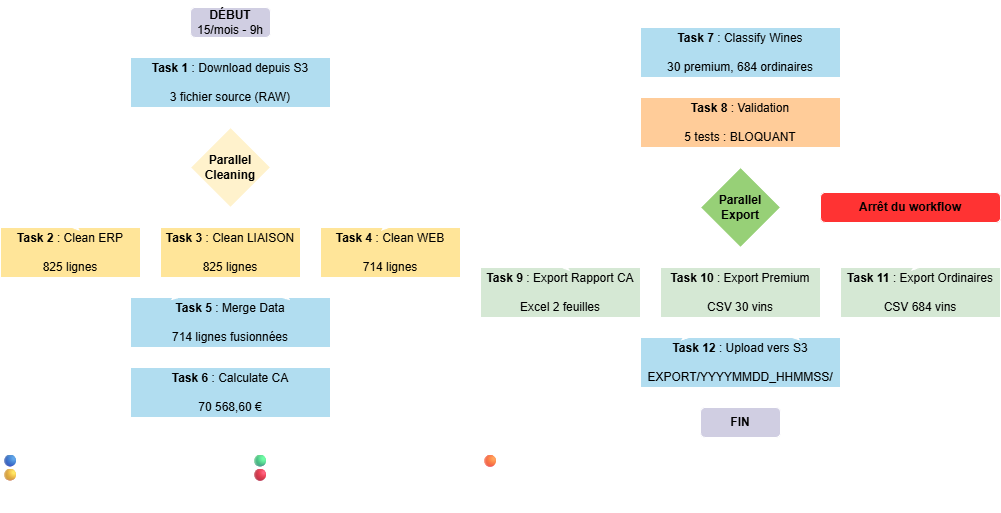

The diagram above was exported from draw.io. Its source (the exported page's mxGraphModel, read from the mxfile embedded in the PNG):
<mxGraphModel dx="1350" dy="761" grid="1" gridSize="10" guides="1" tooltips="1" connect="1" arrows="1" fold="1" page="1" pageScale="1" pageWidth="827" pageHeight="1169" math="0" shadow="0">
  <root>
    <mxCell id="0" />
    <mxCell id="1" parent="0" />
    <mxCell id="gKZhckfCfmvkDQjUwp1X-8" edge="1" parent="1" source="gKZhckfCfmvkDQjUwp1X-1" style="edgeStyle=orthogonalEdgeStyle;rounded=0;orthogonalLoop=1;jettySize=auto;html=1;exitX=0.5;exitY=1;exitDx=0;exitDy=0;entryX=0.5;entryY=0;entryDx=0;entryDy=0;strokeColor=#FFFFFF;" target="gKZhckfCfmvkDQjUwp1X-2">
      <mxGeometry relative="1" as="geometry" />
    </mxCell>
    <mxCell id="gKZhckfCfmvkDQjUwp1X-1" parent="1" style="rounded=1;whiteSpace=wrap;html=1;fillColor=#d0cee2;strokeColor=#FFFFFF;" value="&lt;b&gt;DÉBUT&lt;/b&gt;&lt;div&gt;15/mois - 9h&lt;/div&gt;" vertex="1">
      <mxGeometry height="30" width="80" x="200" y="10" as="geometry" />
    </mxCell>
    <mxCell id="gKZhckfCfmvkDQjUwp1X-9" edge="1" parent="1" source="gKZhckfCfmvkDQjUwp1X-2" style="edgeStyle=orthogonalEdgeStyle;rounded=0;orthogonalLoop=1;jettySize=auto;html=1;exitX=0.5;exitY=1;exitDx=0;exitDy=0;entryX=0.5;entryY=0;entryDx=0;entryDy=0;strokeColor=#FFFFFF;" target="gKZhckfCfmvkDQjUwp1X-3">
      <mxGeometry relative="1" as="geometry" />
    </mxCell>
    <mxCell id="gKZhckfCfmvkDQjUwp1X-2" parent="1" style="rounded=0;whiteSpace=wrap;html=1;verticalAlign=middle;fillColor=#b1ddf0;strokeColor=#FFFFFF;" value="&lt;b&gt;Task 1&lt;/b&gt; : Download depuis S3&lt;div&gt;&lt;br&gt;&lt;/div&gt;&lt;div&gt;3 fichier source (RAW)&lt;/div&gt;" vertex="1">
      <mxGeometry height="50" width="200" x="140" y="60" as="geometry" />
    </mxCell>
    <mxCell id="gKZhckfCfmvkDQjUwp1X-11" edge="1" parent="1" source="gKZhckfCfmvkDQjUwp1X-3" style="edgeStyle=orthogonalEdgeStyle;rounded=0;orthogonalLoop=1;jettySize=auto;html=1;exitX=0.5;exitY=1;exitDx=0;exitDy=0;entryX=0.5;entryY=0;entryDx=0;entryDy=0;strokeColor=#FFFFFF;" target="gKZhckfCfmvkDQjUwp1X-5">
      <mxGeometry relative="1" as="geometry" />
    </mxCell>
    <mxCell id="gKZhckfCfmvkDQjUwp1X-3" parent="1" style="rhombus;whiteSpace=wrap;html=1;fillColor=#fff2cc;gradientColor=none;strokeColor=#FFFFFF;fontStyle=1" value="Parallel&lt;div&gt;Cleaning&lt;/div&gt;" vertex="1">
      <mxGeometry height="80" width="80" x="200" y="130" as="geometry" />
    </mxCell>
    <mxCell id="gKZhckfCfmvkDQjUwp1X-4" parent="1" style="rounded=0;whiteSpace=wrap;html=1;fillColor=#FFE599;strokeColor=#FFFFFF;" value="&lt;b&gt;Task 2&lt;/b&gt; : Clean ERP&lt;div&gt;&lt;br&gt;&lt;/div&gt;&lt;div&gt;825 lignes&lt;/div&gt;" vertex="1">
      <mxGeometry height="50" width="140" x="10" y="230" as="geometry" />
    </mxCell>
    <mxCell id="gKZhckfCfmvkDQjUwp1X-14" edge="1" parent="1" source="gKZhckfCfmvkDQjUwp1X-5" style="edgeStyle=orthogonalEdgeStyle;rounded=0;orthogonalLoop=1;jettySize=auto;html=1;exitX=0.5;exitY=1;exitDx=0;exitDy=0;entryX=0.5;entryY=0;entryDx=0;entryDy=0;strokeColor=#FFFFFF;" target="gKZhckfCfmvkDQjUwp1X-7">
      <mxGeometry relative="1" as="geometry" />
    </mxCell>
    <mxCell id="gKZhckfCfmvkDQjUwp1X-5" parent="1" style="rounded=0;whiteSpace=wrap;html=1;fillColor=#FFE599;strokeColor=#FFFFFF;" value="&lt;b&gt;Task 3&lt;/b&gt;&amp;nbsp;: Clean LIAISON&lt;div&gt;&lt;br&gt;&lt;/div&gt;&lt;div&gt;825 lignes&lt;/div&gt;" vertex="1">
      <mxGeometry height="50" width="140" x="170" y="230" as="geometry" />
    </mxCell>
    <mxCell id="gKZhckfCfmvkDQjUwp1X-6" parent="1" style="rounded=0;whiteSpace=wrap;html=1;fillColor=#FFE599;strokeColor=#FFFFFF;" value="&lt;b&gt;Task 4&lt;/b&gt;&amp;nbsp;: Clean WEB&lt;div&gt;&lt;br&gt;&lt;/div&gt;&lt;div&gt;714 lignes&lt;/div&gt;" vertex="1">
      <mxGeometry height="50" width="140" x="330" y="230" as="geometry" />
    </mxCell>
    <mxCell id="gKZhckfCfmvkDQjUwp1X-19" edge="1" parent="1" source="gKZhckfCfmvkDQjUwp1X-7" style="edgeStyle=orthogonalEdgeStyle;rounded=0;orthogonalLoop=1;jettySize=auto;html=1;exitX=0.5;exitY=1;exitDx=0;exitDy=0;entryX=0.5;entryY=0;entryDx=0;entryDy=0;strokeColor=#FFFFFF;" target="gKZhckfCfmvkDQjUwp1X-17">
      <mxGeometry relative="1" as="geometry" />
    </mxCell>
    <mxCell id="gKZhckfCfmvkDQjUwp1X-7" parent="1" style="rounded=0;whiteSpace=wrap;html=1;verticalAlign=middle;fillColor=#b1ddf0;strokeColor=#FFFFFF;" value="&lt;b&gt;Task 5&lt;/b&gt;&amp;nbsp;: Merge Data&lt;div&gt;&lt;br&gt;&lt;/div&gt;&lt;div&gt;714 lignes fusionnées&lt;/div&gt;" vertex="1">
      <mxGeometry height="50" width="200" x="140" y="300" as="geometry" />
    </mxCell>
    <mxCell id="gKZhckfCfmvkDQjUwp1X-10" edge="1" parent="1" source="gKZhckfCfmvkDQjUwp1X-3" style="rounded=0;orthogonalLoop=1;jettySize=auto;html=1;exitX=0.5;exitY=1;exitDx=0;exitDy=0;entryX=0.5;entryY=0;entryDx=0;entryDy=0;strokeColor=#FFFFFF;" target="gKZhckfCfmvkDQjUwp1X-4">
      <mxGeometry relative="1" as="geometry" />
    </mxCell>
    <mxCell id="gKZhckfCfmvkDQjUwp1X-12" edge="1" parent="1" source="gKZhckfCfmvkDQjUwp1X-3" style="rounded=0;orthogonalLoop=1;jettySize=auto;html=1;exitX=0.5;exitY=1;exitDx=0;exitDy=0;entryX=0.5;entryY=0;entryDx=0;entryDy=0;strokeColor=#FFFFFF;" target="gKZhckfCfmvkDQjUwp1X-6">
      <mxGeometry relative="1" as="geometry" />
    </mxCell>
    <mxCell id="gKZhckfCfmvkDQjUwp1X-16" edge="1" parent="1" source="gKZhckfCfmvkDQjUwp1X-4" style="rounded=0;orthogonalLoop=1;jettySize=auto;html=1;exitX=0.5;exitY=1;exitDx=0;exitDy=0;entryX=0.25;entryY=0;entryDx=0;entryDy=0;strokeColor=#FFFFFF;" target="gKZhckfCfmvkDQjUwp1X-7">
      <mxGeometry relative="1" as="geometry" />
    </mxCell>
    <mxCell id="gKZhckfCfmvkDQjUwp1X-15" edge="1" parent="1" source="gKZhckfCfmvkDQjUwp1X-6" style="rounded=0;orthogonalLoop=1;jettySize=auto;html=1;exitX=0.5;exitY=1;exitDx=0;exitDy=0;entryX=0.75;entryY=0;entryDx=0;entryDy=0;strokeColor=#FFFFFF;" target="gKZhckfCfmvkDQjUwp1X-7">
      <mxGeometry relative="1" as="geometry" />
    </mxCell>
    <mxCell id="gKZhckfCfmvkDQjUwp1X-20" edge="1" parent="1" source="gKZhckfCfmvkDQjUwp1X-17" style="edgeStyle=orthogonalEdgeStyle;rounded=0;orthogonalLoop=1;jettySize=auto;html=1;exitX=0.5;exitY=1;exitDx=0;exitDy=0;entryX=0.5;entryY=0;entryDx=0;entryDy=0;strokeColor=#FFFFFF;" target="gKZhckfCfmvkDQjUwp1X-18">
      <mxGeometry relative="1" as="geometry">
        <Array as="points">
          <mxPoint x="240" y="440" />
          <mxPoint x="480" y="440" />
          <mxPoint x="480" y="10" />
          <mxPoint x="750" y="10" />
        </Array>
      </mxGeometry>
    </mxCell>
    <mxCell id="gKZhckfCfmvkDQjUwp1X-17" parent="1" style="rounded=0;whiteSpace=wrap;html=1;verticalAlign=middle;fillColor=#b1ddf0;strokeColor=#FFFFFF;" value="&lt;b&gt;Task 6&lt;/b&gt;&amp;nbsp;: Calculate CA&lt;div&gt;&lt;br&gt;&lt;div&gt;70 568,60 €&lt;/div&gt;&lt;/div&gt;" vertex="1">
      <mxGeometry height="50" width="200" x="140" y="370" as="geometry" />
    </mxCell>
    <mxCell id="gKZhckfCfmvkDQjUwp1X-22" edge="1" parent="1" source="gKZhckfCfmvkDQjUwp1X-18" style="edgeStyle=orthogonalEdgeStyle;rounded=0;orthogonalLoop=1;jettySize=auto;html=1;exitX=0.5;exitY=1;exitDx=0;exitDy=0;entryX=0.5;entryY=0;entryDx=0;entryDy=0;strokeColor=#FFFFFF;" target="gKZhckfCfmvkDQjUwp1X-21">
      <mxGeometry relative="1" as="geometry" />
    </mxCell>
    <mxCell id="gKZhckfCfmvkDQjUwp1X-18" parent="1" style="rounded=0;whiteSpace=wrap;html=1;verticalAlign=middle;fillColor=#b1ddf0;strokeColor=#FFFFFF;" value="&lt;b&gt;Task 7&lt;/b&gt;&amp;nbsp;: Classify Wines&lt;div&gt;&lt;br&gt;&lt;div&gt;30 premium, 684 ordinaires&lt;/div&gt;&lt;/div&gt;" vertex="1">
      <mxGeometry height="50" width="200" x="650" y="30" as="geometry" />
    </mxCell>
    <mxCell id="gKZhckfCfmvkDQjUwp1X-25" edge="1" parent="1" source="gKZhckfCfmvkDQjUwp1X-21" style="edgeStyle=orthogonalEdgeStyle;rounded=0;orthogonalLoop=1;jettySize=auto;html=1;exitX=0.5;exitY=1;exitDx=0;exitDy=0;entryX=0.5;entryY=0;entryDx=0;entryDy=0;strokeColor=#FFFFFF;" target="gKZhckfCfmvkDQjUwp1X-24">
      <mxGeometry relative="1" as="geometry" />
    </mxCell>
    <mxCell id="gKZhckfCfmvkDQjUwp1X-26" edge="1" parent="1" source="gKZhckfCfmvkDQjUwp1X-21" style="rounded=0;orthogonalLoop=1;jettySize=auto;html=1;exitX=0.75;exitY=1;exitDx=0;exitDy=0;entryX=0.5;entryY=0;entryDx=0;entryDy=0;dashed=1;strokeColor=#FFFFFF;labelBackgroundColor=none;fontColor=#FFFFFF;" target="gKZhckfCfmvkDQjUwp1X-23" value="Échec">
      <mxGeometry relative="1" as="geometry" />
    </mxCell>
    <mxCell id="gKZhckfCfmvkDQjUwp1X-21" parent="1" style="rounded=0;whiteSpace=wrap;html=1;verticalAlign=middle;fillColor=#ffcc99;strokeColor=#FFFFFF;" value="&lt;b&gt;Task 8&lt;/b&gt;&amp;nbsp;: Validation&lt;div&gt;&lt;br&gt;&lt;div&gt;5 tests : BLOQUANT&lt;/div&gt;&lt;/div&gt;" vertex="1">
      <mxGeometry height="50" width="200" x="650" y="100" as="geometry" />
    </mxCell>
    <mxCell id="gKZhckfCfmvkDQjUwp1X-23" parent="1" style="rounded=1;whiteSpace=wrap;html=1;fillColor=#FF3333;strokeColor=#FFFFFF;gradientColor=none;" value="&lt;b&gt;Arrêt du workflow&lt;/b&gt;" vertex="1">
      <mxGeometry height="30" width="180" x="830" y="195" as="geometry" />
    </mxCell>
    <mxCell id="gKZhckfCfmvkDQjUwp1X-32" edge="1" parent="1" source="gKZhckfCfmvkDQjUwp1X-24" style="edgeStyle=orthogonalEdgeStyle;rounded=0;orthogonalLoop=1;jettySize=auto;html=1;exitX=0.5;exitY=1;exitDx=0;exitDy=0;entryX=0.5;entryY=0;entryDx=0;entryDy=0;strokeColor=#FFFFFF;" target="gKZhckfCfmvkDQjUwp1X-28">
      <mxGeometry relative="1" as="geometry" />
    </mxCell>
    <mxCell id="gKZhckfCfmvkDQjUwp1X-24" parent="1" style="rhombus;whiteSpace=wrap;html=1;fillColor=#97D077;strokeColor=#FFFFFF;fontStyle=1" value="Parallel&lt;div&gt;Export&lt;/div&gt;" vertex="1">
      <mxGeometry height="80" width="80" x="710" y="170" as="geometry" />
    </mxCell>
    <mxCell id="gKZhckfCfmvkDQjUwp1X-35" edge="1" parent="1" source="gKZhckfCfmvkDQjUwp1X-28" style="edgeStyle=orthogonalEdgeStyle;rounded=0;orthogonalLoop=1;jettySize=auto;html=1;exitX=0.5;exitY=1;exitDx=0;exitDy=0;entryX=0.5;entryY=0;entryDx=0;entryDy=0;strokeColor=#FFFFFF;" target="gKZhckfCfmvkDQjUwp1X-34">
      <mxGeometry relative="1" as="geometry" />
    </mxCell>
    <mxCell id="gKZhckfCfmvkDQjUwp1X-28" parent="1" style="rounded=0;whiteSpace=wrap;html=1;verticalAlign=middle;fillColor=#d5e8d4;strokeColor=#FFFFFF;" value="&lt;b&gt;Task 10&lt;/b&gt;&amp;nbsp;: Export Premium&lt;div&gt;&lt;br&gt;&lt;div&gt;CSV 30 vins&lt;/div&gt;&lt;/div&gt;" vertex="1">
      <mxGeometry height="50" width="160" x="670" y="270" as="geometry" />
    </mxCell>
    <mxCell id="gKZhckfCfmvkDQjUwp1X-29" parent="1" style="rounded=0;whiteSpace=wrap;html=1;verticalAlign=middle;fillColor=#d5e8d4;strokeColor=#FFFFFF;" value="&lt;b&gt;Task 9&lt;/b&gt;&amp;nbsp;: Export Rapport CA&lt;div&gt;&lt;br&gt;&lt;div&gt;Excel 2 feuilles&lt;/div&gt;&lt;/div&gt;" vertex="1">
      <mxGeometry height="50" width="160" x="490" y="270" as="geometry" />
    </mxCell>
    <mxCell id="gKZhckfCfmvkDQjUwp1X-30" parent="1" style="rounded=0;whiteSpace=wrap;html=1;verticalAlign=middle;fillColor=#d5e8d4;strokeColor=#FFFFFF;" value="&lt;b&gt;Task 11&lt;/b&gt;&amp;nbsp;: Export Ordinaires&lt;div&gt;&lt;br&gt;&lt;div&gt;CSV 684 vins&lt;/div&gt;&lt;/div&gt;" vertex="1">
      <mxGeometry height="50" width="160" x="850" y="270" as="geometry" />
    </mxCell>
    <mxCell id="gKZhckfCfmvkDQjUwp1X-31" edge="1" parent="1" source="gKZhckfCfmvkDQjUwp1X-24" style="rounded=0;orthogonalLoop=1;jettySize=auto;html=1;exitX=0.5;exitY=1;exitDx=0;exitDy=0;entryX=0.5;entryY=0;entryDx=0;entryDy=0;strokeColor=#FFFFFF;" target="gKZhckfCfmvkDQjUwp1X-29">
      <mxGeometry relative="1" as="geometry" />
    </mxCell>
    <mxCell id="gKZhckfCfmvkDQjUwp1X-33" edge="1" parent="1" source="gKZhckfCfmvkDQjUwp1X-24" style="rounded=0;orthogonalLoop=1;jettySize=auto;html=1;exitX=0.5;exitY=1;exitDx=0;exitDy=0;entryX=0.5;entryY=0;entryDx=0;entryDy=0;strokeColor=#FFFFFF;" target="gKZhckfCfmvkDQjUwp1X-30">
      <mxGeometry relative="1" as="geometry" />
    </mxCell>
    <mxCell id="gKZhckfCfmvkDQjUwp1X-37" edge="1" parent="1" source="gKZhckfCfmvkDQjUwp1X-34" style="edgeStyle=orthogonalEdgeStyle;rounded=0;orthogonalLoop=1;jettySize=auto;html=1;exitX=0.5;exitY=1;exitDx=0;exitDy=0;entryX=0.5;entryY=0;entryDx=0;entryDy=0;strokeColor=#FFFFFF;" target="gKZhckfCfmvkDQjUwp1X-36">
      <mxGeometry relative="1" as="geometry" />
    </mxCell>
    <mxCell id="gKZhckfCfmvkDQjUwp1X-34" parent="1" style="rounded=0;whiteSpace=wrap;html=1;verticalAlign=middle;fillColor=#b1ddf0;strokeColor=#FFFFFF;" value="&lt;b&gt;Task 12&lt;/b&gt;&amp;nbsp;: Upload vers S3&lt;div&gt;&lt;span style=&quot;background-color: transparent; color: light-dark(rgb(0, 0, 0), rgb(255, 255, 255));&quot;&gt;&lt;br&gt;&lt;/span&gt;&lt;/div&gt;&lt;div&gt;&lt;span style=&quot;background-color: transparent; color: light-dark(rgb(0, 0, 0), rgb(255, 255, 255));&quot;&gt;EXPORT/YYYYMMDD_HHMMSS/&lt;/span&gt;&lt;/div&gt;" vertex="1">
      <mxGeometry height="50" width="200" x="650" y="340" as="geometry" />
    </mxCell>
    <mxCell id="gKZhckfCfmvkDQjUwp1X-36" parent="1" style="rounded=1;whiteSpace=wrap;html=1;fillColor=#d0cee2;strokeColor=#FFFFFF;" value="&lt;b&gt;FIN&lt;/b&gt;" vertex="1">
      <mxGeometry height="30" width="80" x="710" y="410" as="geometry" />
    </mxCell>
    <mxCell id="6O1quxGBZj9QyrinmxMv-5" parent="1" style="text;whiteSpace=wrap;strokeColor=none;fontColor=#FFFFFF;" value="🔵 Tâches S3 et traitements principaux&#10;🟡 Groupe parallèle de nettoyage (tasks 2-4)&#10;&#10;" vertex="1">
      <mxGeometry height="60" width="250" x="10" y="450" as="geometry" />
    </mxCell>
    <mxCell id="6O1quxGBZj9QyrinmxMv-6" parent="1" style="text;whiteSpace=wrap;strokeColor=none;fontColor=#FFFFFF;" value="🟢 Groupe parallèle d'exports (tasks 9-11)&#10;🔴 Arrêt si validation échoue" vertex="1">
      <mxGeometry height="40" width="290" x="260" y="450" as="geometry" />
    </mxCell>
    <mxCell id="6O1quxGBZj9QyrinmxMv-8" parent="1" style="text;whiteSpace=wrap;strokeColor=none;fontColor=#FFFFFF;" value="🟠 Validation bloquante (task 8)" vertex="1">
      <mxGeometry height="40" width="250" x="490" y="450" as="geometry" />
    </mxCell>
    <mxCell id="qwWDp5mG_TmDWMLBF8sL-3" edge="1" parent="1" source="gKZhckfCfmvkDQjUwp1X-29" style="rounded=0;orthogonalLoop=1;jettySize=auto;html=1;exitX=0.5;exitY=1;exitDx=0;exitDy=0;entryX=0.25;entryY=0;entryDx=0;entryDy=0;strokeColor=#FFFFFF;" target="gKZhckfCfmvkDQjUwp1X-34">
      <mxGeometry relative="1" as="geometry" />
    </mxCell>
    <mxCell id="qwWDp5mG_TmDWMLBF8sL-4" edge="1" parent="1" source="gKZhckfCfmvkDQjUwp1X-30" style="rounded=0;orthogonalLoop=1;jettySize=auto;html=1;exitX=0.5;exitY=1;exitDx=0;exitDy=0;entryX=0.75;entryY=0;entryDx=0;entryDy=0;strokeColor=#FFFFFF;" target="gKZhckfCfmvkDQjUwp1X-34">
      <mxGeometry relative="1" as="geometry" />
    </mxCell>
  </root>
</mxGraphModel>